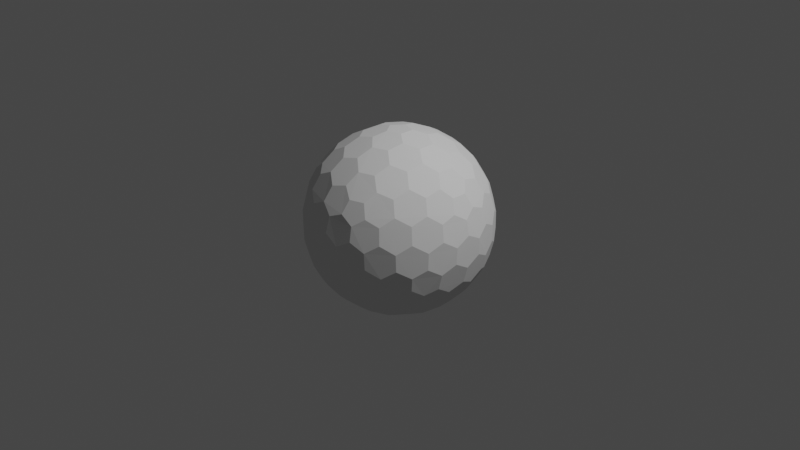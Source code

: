 # Source: shield.blend  (saved by Blender 3.4.6; exported with 4.5.12 LTS)
import bpy
from mathutils import Matrix  # noqa: F401  (used for matrix-valued properties, if any)

bpy.ops.wm.read_factory_settings(use_empty=True)
scene = bpy.context.scene
scene.name = 'Scene'

# ---- collections
col_collection = bpy.data.collections.new('Collection'); scene.collection.children.link(col_collection)

# ---- world
world_world = bpy.data.worlds.new('World'); scene.world = world_world
world_world.use_nodes = True; world_world.node_tree.nodes.clear()
_N = world_world.node_tree.nodes; _L = world_world.node_tree.links
n0 = _N.new('ShaderNodeOutputWorld'); n0.name = 'World Output'; n0.location = (300, 300)
n1 = _N.new('ShaderNodeBackground'); n1.name = 'Background'; n1.location = (10, 300)
n1.inputs[0].default_value = (0.05088, 0.05088, 0.05088, 1.0)
_L.new(n1.outputs[0], n0.inputs[0])
n0.is_active_output = True
world_world.color = (0.05088, 0.05088, 0.05088)
world_world.use_sun_shadow = False
world_world.sun_shadow_jitter_overblur = 0.0

# ---- cameras
cam_camera = bpy.data.cameras.new('Camera')
cam_camera.clip_end = 100.0
cam_camera.ortho_scale = 7.314

# ---- lights
light_light = bpy.data.lights.new('Light', 'POINT')
light_light.transmission_factor = 0.0
light_light.energy = 1000.0
light_light.shadow_soft_size = 0.1
light_light.shadow_maximum_resolution = 0.006
light_light.use_absolute_resolution = True

# ---- meshes
me_icosphere = bpy.data.meshes.new('Icosphere')
me_icosphere.from_pydata([(0.04127, -0.127, -0.9758), (0.7132, -0.4211, -0.533), (-0.108, -0.0785, -0.9758), (-0.108, 0.0785, -0.9758), (0.04127, 0.127, -0.9758), (0.7957, -0.4211, -0.3995), (-0.1546, -0.8869, -0.3995), (-0.8913, -0.127, -0.3995), (-0.3962, 0.8084, -0.3995), (0.6464, 0.6266, -0.3995), (0.7544, -0.5481, -0.317), (-0.2882, -0.8869, -0.317), (-0.9325, -9.662e-09, -0.317), (-0.2882, 0.8869, -0.317), (0.7544, 0.5481, -0.317), (0.3294, -0.7599, 0.533), (-0.6209, -0.5481, 0.533), (-0.7132, 0.4211, 0.533), (0.1801, 0.8084, 0.533), (0.8245, 0.0785, 0.533), (0.108, 0.0785, 0.9758), (0.3781, 0.08719, 0.9011), (0.6369, 0.08719, 0.7412), (0.2298, 0.1669, 0.9402), (0.1998, 0.3326, 0.9011), (0.5067, 0.1751, 0.8199), (0.4806, 0.3492, 0.7777), (0.3231, 0.4278, 0.8199), (0.2797, 0.5788, 0.7412), (0.7382, 0.1669, 0.626), (0.7166, 0.3326, 0.5817), (0.5888, 0.4278, 0.6556), (0.5378, 0.5788, 0.5817), (0.3869, 0.6505, 0.626), (0.3294, 0.7599, 0.533), (-0.04127, 0.127, 0.9758), (0.03391, 0.3865, 0.9011), (0.1139, 0.6327, 0.7412), (-0.08776, 0.2701, 0.9402), (-0.2546, 0.2928, 0.9011), (-0.009907, 0.536, 0.8199), (-0.1836, 0.565, 0.7777), (-0.307, 0.4394, 0.8199), (-0.464, 0.4449, 0.7412), (0.06935, 0.7536, 0.626), (-0.09491, 0.7844, 0.5817), (-0.2249, 0.6922, 0.6556), (-0.3843, 0.6903, 0.5817), (-0.4991, 0.5689, 0.626), (-0.6209, 0.5481, 0.533), (-0.1335, -2.328e-09, 0.9758), (-0.3571, 0.1517, 0.9011), (-0.5665, 0.3038, 0.7412), (-0.284, -7.567e-10, 0.9402), (-0.3571, -0.1517, 0.9011), (-0.5128, 0.1562, 0.8199), (-0.5941, 3.26e-09, 0.7777), (-0.5128, -0.1562, 0.8199), (-0.5665, -0.3038, 0.7412), (-0.6953, 0.2988, 0.626), (-0.7753, 0.1521, 0.5817), (-0.7278, -8.207e-09, 0.6556), (-0.7753, -0.1521, 0.5817), (-0.6953, -0.2988, 0.626), (-0.7132, -0.4211, 0.533), (-0.04127, -0.127, 0.9758), (-0.2546, -0.2928, 0.9011), (-0.464, -0.4449, 0.7412), (-0.08776, -0.2701, 0.9402), (0.03391, -0.3865, 0.9011), (-0.307, -0.4394, 0.8199), (-0.1836, -0.565, 0.7777), (-0.009907, -0.536, 0.8199), (0.1139, -0.6327, 0.7412), (-0.4991, -0.5689, 0.626), (-0.3843, -0.6903, 0.5817), (-0.2249, -0.6922, 0.6556), (-0.09491, -0.7844, 0.5817), (0.06935, -0.7536, 0.626), (0.1801, -0.8084, 0.533), (0.108, -0.0785, 0.9758), (0.1998, -0.3326, 0.9011), (0.2797, -0.5788, 0.7412), (0.2298, -0.1669, 0.9402), (0.3781, -0.08719, 0.9011), (0.3231, -0.4278, 0.8199), (0.4806, -0.3492, 0.7777), (0.5067, -0.1751, 0.8199), (0.6369, -0.08719, 0.7412), (0.3869, -0.6505, 0.626), (0.5378, -0.5788, 0.5817), (0.5888, -0.4278, 0.6556), (0.7166, -0.3326, 0.5817), (0.7382, -0.1669, 0.626), (0.8245, -0.0785, 0.533), (0.8913, 0.127, 0.3995), (0.9199, 0.2928, 0.1752), (0.8704, 0.4449, -0.08356), (0.8802, 0.2701, 0.342), (0.7908, 0.3865, 0.4333), (0.8706, 0.4394, 0.09203), (0.7777, 0.565, 0.1836), (0.7377, 0.536, 0.3578), (0.612, 0.6327, 0.4333), (0.7831, 0.5689, -0.1665), (0.6921, 0.6903, -0.08356), (0.687, 0.6922, 0.09203), (0.5627, 0.7844, 0.1752), (0.5289, 0.7536, 0.342), (0.3962, 0.8084, 0.3995), (0.1546, 0.8869, 0.3995), (0.005802, 0.9653, 0.1752), (-0.1541, 0.9653, -0.08356), (0.01511, 0.9206, 0.342), (-0.1232, 0.8716, 0.4333), (-0.1489, 0.9638, 0.09203), (-0.2971, 0.9142, 0.1836), (-0.2818, 0.8673, 0.3578), (-0.4126, 0.7775, 0.4333), (-0.2991, 0.9206, -0.1665), (-0.4427, 0.8716, -0.08356), (-0.446, 0.8673, 0.09203), (-0.5721, 0.7775, 0.1752), (-0.5533, 0.7359, 0.342), (-0.6464, 0.6266, 0.3995), (-0.7957, 0.4211, 0.3995), (-0.9163, 0.3038, 0.1752), (-0.9657, 0.1517, -0.08356), (-0.8709, 0.2988, 0.342), (-0.867, 0.1521, 0.4333), (-0.9626, 0.1562, 0.09203), (-0.9613, -1.825e-07, 0.1836), (-0.9119, -8.941e-08, 0.3578), (-0.867, -0.1521, 0.4333), (-0.968, -1.132e-07, -0.1665), (-0.9657, -0.1517, -0.08356), (-0.9626, -0.1562, 0.09203), (-0.9163, -0.3038, 0.1752), (-0.8709, -0.2988, 0.342), (-0.7957, -0.4211, 0.3995), (-0.6464, -0.6266, 0.3995), (-0.5721, -0.7775, 0.1752), (-0.4427, -0.8716, -0.08356), (-0.5533, -0.7359, 0.342), (-0.4126, -0.7775, 0.4333), (-0.446, -0.8673, 0.09203), (-0.2971, -0.9142, 0.1836), (-0.2818, -0.8673, 0.3578), (-0.1232, -0.8716, 0.4333), (-0.2991, -0.9206, -0.1665), (-0.1541, -0.9653, -0.08356), (-0.1489, -0.9638, 0.09203), (0.005802, -0.9653, 0.1752), (0.01511, -0.9206, 0.342), (0.1546, -0.8869, 0.3995), (0.3962, -0.8084, 0.3995), (0.5627, -0.7844, 0.1752), (0.6921, -0.6903, -0.08356), (0.5289, -0.7536, 0.342), (0.612, -0.6327, 0.4333), (0.687, -0.6922, 0.09203), (0.7777, -0.565, 0.1836), (0.7377, -0.536, 0.3578), (0.7908, -0.3865, 0.4333), (0.7831, -0.5689, -0.1665), (0.8704, -0.4449, -0.08356), (0.8706, -0.4394, 0.09203), (0.9199, -0.2928, 0.1752), (0.8802, -0.2701, 0.342), (0.8913, -0.127, 0.3995), (0.2882, 0.8869, 0.317), (0.4427, 0.8716, 0.08356), (0.5721, 0.7775, -0.1752), (0.2991, 0.9206, 0.1665), (0.1541, 0.9653, 0.08356), (0.446, 0.8673, -0.09203), (0.2971, 0.9142, -0.1836), (0.1489, 0.9638, -0.09203), (-0.005802, 0.9653, -0.1752), (0.5533, 0.7359, -0.342), (0.4126, 0.7775, -0.4333), (0.2818, 0.8673, -0.3578), (0.1232, 0.8716, -0.4333), (-0.01511, 0.9206, -0.342), (-0.1546, 0.8869, -0.3995), (-0.7544, 0.5481, 0.317), (-0.6921, 0.6903, 0.08356), (-0.5627, 0.7844, -0.1752), (-0.7831, 0.5689, 0.1665), (-0.8704, 0.4449, 0.08356), (-0.687, 0.6922, -0.09203), (-0.7777, 0.565, -0.1836), (-0.8706, 0.4394, -0.09203), (-0.9199, 0.2928, -0.1752), (-0.5289, 0.7536, -0.342), (-0.612, 0.6327, -0.4333), (-0.7377, 0.536, -0.3578), (-0.7908, 0.3865, -0.4333), (-0.8802, 0.2701, -0.342), (-0.8913, 0.127, -0.3995), (-0.7544, -0.5481, 0.317), (-0.8704, -0.4449, 0.08356), (-0.9199, -0.2928, -0.1752), (-0.7831, -0.5689, 0.1665), (-0.6921, -0.6903, 0.08356), (-0.8706, -0.4394, -0.09203), (-0.7777, -0.565, -0.1836), (-0.687, -0.6922, -0.09203), (-0.5627, -0.7844, -0.1752), (-0.8802, -0.2701, -0.342), (-0.7908, -0.3865, -0.4333), (-0.7377, -0.536, -0.3578), (-0.612, -0.6327, -0.4333), (-0.5289, -0.7536, -0.342), (-0.3962, -0.8084, -0.3995), (0.2882, -0.8869, 0.317), (0.1541, -0.9653, 0.08356), (-0.005802, -0.9653, -0.1752), (0.2991, -0.9206, 0.1665), (0.4427, -0.8716, 0.08356), (0.1489, -0.9638, -0.09203), (0.2971, -0.9142, -0.1836), (0.446, -0.8673, -0.09203), (0.5721, -0.7775, -0.1752), (-0.01511, -0.9206, -0.342), (0.1232, -0.8716, -0.4333), (0.2818, -0.8673, -0.3578), (0.4126, -0.7775, -0.4333), (0.5533, -0.7359, -0.342), (0.6464, -0.6266, -0.3995), (0.9325, 2.27e-09, 0.317), (0.9657, -0.1517, 0.08356), (0.9163, -0.3038, -0.1752), (0.968, 2.678e-09, 0.1665), (0.9657, 0.1517, 0.08356), (0.9626, -0.1562, -0.09203), (0.9613, 9.313e-09, -0.1836), (0.9626, 0.1562, -0.09203), (0.9163, 0.3038, -0.1752), (0.8709, -0.2988, -0.342), (0.867, -0.1521, -0.4333), (0.9119, 1.74e-08, -0.3578), (0.867, 0.1521, -0.4333), (0.8709, 0.2988, -0.342), (0.7957, 0.4211, -0.3995), (0.6209, 0.5481, -0.533), (0.464, 0.4449, -0.7412), (0.2546, 0.2928, -0.9011), (0.4991, 0.5689, -0.626), (0.3843, 0.6903, -0.5817), (0.307, 0.4394, -0.8199), (0.1836, 0.565, -0.7777), (0.2249, 0.6922, -0.6556), (0.09491, 0.7844, -0.5817), (0.08776, 0.2701, -0.9402), (-0.03391, 0.3865, -0.9011), (0.009907, 0.536, -0.8199), (-0.1139, 0.6327, -0.7412), (-0.06935, 0.7536, -0.626), (-0.1801, 0.8084, -0.533), (-0.3294, 0.7599, -0.533), (-0.2797, 0.5788, -0.7412), (-0.1998, 0.3326, -0.9011), (-0.3869, 0.6505, -0.626), (-0.5378, 0.5788, -0.5817), (-0.3231, 0.4278, -0.8199), (-0.4806, 0.3492, -0.7777), (-0.5888, 0.4278, -0.6556), (-0.7166, 0.3326, -0.5817), (-0.2298, 0.1669, -0.9402), (-0.3781, 0.08719, -0.9011), (-0.5067, 0.175, -0.8199), (-0.6369, 0.08719, -0.7412), (-0.7382, 0.1669, -0.626), (-0.8245, 0.0785, -0.533), (-0.8245, -0.0785, -0.533), (-0.6369, -0.08719, -0.7412), (-0.3781, -0.08719, -0.9011), (-0.7382, -0.1669, -0.626), (-0.7166, -0.3326, -0.5817), (-0.5067, -0.1751, -0.8199), (-0.4806, -0.3492, -0.7777), (-0.5888, -0.4278, -0.6556), (-0.5378, -0.5788, -0.5817), (-0.2298, -0.1669, -0.9402), (-0.1998, -0.3326, -0.9011), (-0.3231, -0.4278, -0.8199), (-0.2797, -0.5788, -0.7412), (-0.3869, -0.6505, -0.626), (-0.3294, -0.7599, -0.533), (0.7132, 0.4211, -0.533), (0.7753, 0.1521, -0.5817), (0.7753, -0.1521, -0.5817), (0.6953, 0.2988, -0.626), (0.5665, 0.3038, -0.7412), (0.7278, -3.026e-07, -0.6556), (0.5941, -5.249e-07, -0.7777), (0.5128, 0.1562, -0.8199), (0.3571, 0.1517, -0.9011), (0.6953, -0.2988, -0.626), (0.5665, -0.3038, -0.7412), (0.5128, -0.1562, -0.8199), (0.3571, -0.1517, -0.9011), (0.284, -2.274e-07, -0.9402), (0.1335, -1.35e-08, -0.9758), (-0.1801, -0.8084, -0.533), (-0.1139, -0.6327, -0.7412), (-0.03391, -0.3865, -0.9011), (-0.06935, -0.7536, -0.626), (0.09491, -0.7844, -0.5817), (0.009908, -0.536, -0.8199), (0.1836, -0.565, -0.7777), (0.2249, -0.6922, -0.6556), (0.3843, -0.6903, -0.5817), (0.08776, -0.2701, -0.9402), (0.2546, -0.2928, -0.9011), (0.307, -0.4394, -0.8199), (0.464, -0.4449, -0.7412), (0.4991, -0.5689, -0.626), (0.6209, -0.5481, -0.533)], [], [(2, 0, 314, 307, 285, 284), (1, 319, 318, 317, 300, 299), (5, 1, 299, 292, 240, 239), (3, 2, 284, 277, 270, 269), (4, 3, 269, 262, 255, 254), (0, 2, 3, 4, 304), (10, 5, 239, 232, 165, 164), (6, 305, 308, 309, 225, 224), (11, 6, 224, 217, 150, 149), (7, 275, 278, 279, 210, 209), (12, 7, 209, 202, 135, 134), (8, 260, 263, 264, 195, 194), (13, 8, 194, 187, 120, 119), (9, 245, 248, 249, 180, 179), (14, 9, 179, 172, 105, 104), (229, 319, 1, 5, 10), (244, 290, 245, 9, 14), (15, 155, 158, 159, 90, 89), (16, 140, 143, 144, 75, 74), (17, 125, 128, 129, 60, 59), (18, 110, 113, 114, 45, 44), (19, 95, 98, 99, 30, 29), (20, 80, 83, 84, 21, 23), (35, 20, 23, 24, 36, 38), (22, 29, 30, 31, 26, 25), (36, 24, 27, 28, 37, 40), (26, 31, 32, 33, 28, 27), (36, 40, 41, 42, 39, 38), (109, 170, 110, 18, 34), (50, 35, 38, 39, 51, 53), (37, 44, 45, 46, 41, 40), (51, 39, 42, 43, 52, 55), (37, 28, 33, 34, 18, 44), (21, 25, 26, 27, 24, 23), (41, 46, 47, 48, 43, 42), (51, 55, 56, 57, 54, 53), (124, 185, 125, 17, 49), (65, 50, 53, 54, 66, 68), (65, 80, 20, 35, 50), (52, 59, 60, 61, 56, 55), (66, 54, 57, 58, 67, 70), (52, 43, 48, 49, 17, 59), (56, 61, 62, 63, 58, 57), (66, 70, 71, 72, 69, 68), (139, 200, 140, 16, 64), (80, 65, 68, 69, 81, 83), (67, 74, 75, 76, 71, 70), (81, 69, 72, 73, 82, 85), (67, 58, 63, 64, 16, 74), (71, 76, 77, 78, 73, 72), (81, 85, 86, 87, 84, 83), (154, 215, 155, 15, 79), (82, 89, 90, 91, 86, 85), (82, 73, 78, 79, 15, 89), (22, 88, 93, 94, 19, 29), (86, 91, 92, 93, 88, 87), (96, 100, 101, 102, 99, 98), (21, 84, 87, 88, 22, 25), (95, 230, 233, 234, 96, 98), (97, 104, 105, 106, 101, 100), (101, 106, 107, 108, 103, 102), (111, 115, 116, 117, 114, 113), (30, 99, 102, 103, 32, 31), (110, 170, 173, 174, 111, 113), (112, 119, 120, 121, 116, 115), (32, 103, 108, 109, 34, 33), (116, 121, 122, 123, 118, 117), (126, 130, 131, 132, 129, 128), (45, 114, 117, 118, 47, 46), (125, 185, 188, 189, 126, 128), (127, 134, 135, 136, 131, 130), (47, 118, 123, 124, 49, 48), (131, 136, 137, 138, 133, 132), (141, 145, 146, 147, 144, 143), (60, 129, 132, 133, 62, 61), (140, 200, 203, 204, 141, 143), (142, 149, 150, 151, 146, 145), (62, 133, 138, 139, 64, 63), (146, 151, 152, 153, 148, 147), (156, 160, 161, 162, 159, 158), (75, 144, 147, 148, 77, 76), (155, 215, 218, 219, 156, 158), (157, 164, 165, 166, 161, 160), (77, 148, 153, 154, 79, 78), (161, 166, 167, 168, 163, 162), (171, 175, 176, 177, 174, 173), (90, 159, 162, 163, 92, 91), (169, 230, 95, 19, 94), (172, 179, 180, 181, 176, 175), (105, 172, 175, 171, 107, 106), (92, 163, 168, 169, 94, 93), (112, 178, 183, 184, 13, 119), (176, 181, 182, 183, 178, 177), (186, 190, 191, 192, 189, 188), (111, 174, 177, 178, 112, 115), (187, 194, 195, 196, 191, 190), (120, 187, 190, 186, 122, 121), (107, 171, 173, 170, 109, 108), (127, 193, 198, 199, 12, 134), (191, 196, 197, 198, 193, 192), (201, 205, 206, 207, 204, 203), (126, 189, 192, 193, 127, 130), (202, 209, 210, 211, 206, 205), (135, 202, 205, 201, 137, 136), (122, 186, 188, 185, 124, 123), (142, 208, 213, 214, 11, 149), (206, 211, 212, 213, 208, 207), (216, 220, 221, 222, 219, 218), (141, 204, 207, 208, 142, 145), (217, 224, 225, 226, 221, 220), (150, 217, 220, 216, 152, 151), (137, 201, 203, 200, 139, 138), (157, 223, 228, 229, 10, 164), (221, 226, 227, 228, 223, 222), (231, 235, 236, 237, 234, 233), (156, 219, 222, 223, 157, 160), (232, 239, 240, 241, 236, 235), (165, 232, 235, 231, 167, 166), (152, 216, 218, 215, 154, 153), (97, 238, 243, 244, 14, 104), (236, 241, 242, 243, 238, 237), (246, 250, 251, 252, 249, 248), (96, 234, 237, 238, 97, 100), (245, 290, 293, 294, 246, 248), (247, 254, 255, 256, 251, 250), (167, 231, 233, 230, 169, 168), (251, 256, 257, 258, 253, 252), (261, 265, 266, 267, 264, 263), (180, 249, 252, 253, 182, 181), (259, 260, 8, 13, 184), (262, 269, 270, 271, 266, 265), (255, 262, 265, 261, 257, 256), (182, 253, 258, 259, 184, 183), (197, 268, 273, 274, 199, 198), (266, 271, 272, 273, 268, 267), (276, 280, 281, 282, 279, 278), (195, 264, 267, 268, 197, 196), (274, 275, 7, 12, 199), (277, 284, 285, 286, 281, 280), (270, 277, 280, 276, 272, 271), (257, 261, 263, 260, 259, 258), (212, 283, 288, 289, 214, 213), (281, 286, 287, 288, 283, 282), (291, 295, 296, 297, 294, 293), (210, 279, 282, 283, 212, 211), (289, 305, 6, 11, 214), (292, 299, 300, 301, 296, 295), (240, 292, 295, 291, 242, 241), (272, 276, 278, 275, 274, 273), (247, 298, 303, 304, 4, 254), (296, 301, 302, 303, 298, 297), (306, 310, 311, 312, 309, 308), (246, 294, 297, 298, 247, 250), (307, 314, 315, 316, 311, 310), (285, 307, 310, 306, 287, 286), (242, 291, 293, 290, 244, 243), (302, 315, 314, 0, 304, 303), (300, 317, 316, 315, 302, 301), (311, 316, 317, 318, 313, 312), (227, 313, 318, 319, 229, 228), (225, 309, 312, 313, 227, 226), (287, 306, 308, 305, 289, 288)])
_uv = me_icosphere.uv_layers.new(name='UVMap')
_uv.uv.foreach_set('vector', [0.3085, 0.9656, 0.5688, 0.8153, 0.5688, 0.5147, 0.3085, 0.3644, 0.04816, 0.5147, 0.04816, 0.8153, 0.3085, 0.9656, 0.5688, 0.8153, 0.5688, 0.5147, 0.3085, 0.3644, 0.04816, 0.5147, 0.04816, 0.8153, 0.3085, 0.9656, 0.5688, 0.8153, 0.5688, 0.5147, 0.3085, 0.3644, 0.04816, 0.5147, 0.04816, 0.8153, 0.3085, 0.9656, 0.5688, 0.8153, 0.5688, 0.5147, 0.3085, 0.3644, 0.04816, 0.5147, 0.04816, 0.8153, 0.3085, 0.9656, 0.5688, 0.8153, 0.5688, 0.5147, 0.3085, 0.3644, 0.04816, 0.5147, 0.04816, 0.8153, 0.4353, 0.3494, 0.7003, 0.5457, 0.9689, 0.3542, 0.8698, 0.03963, 0.54, 0.03668, 0.3085, 0.9656, 0.5688, 0.8153, 0.5688, 0.5147, 0.3085, 0.3644, 0.04816, 0.5147, 0.04816, 0.8153, 0.3085, 0.9656, 0.5688, 0.8153, 0.5688, 0.5147, 0.3085, 0.3644, 0.04816, 0.5147, 0.04816, 0.8153, 0.3085, 0.9656, 0.5688, 0.8153, 0.5688, 0.5147, 0.3085, 0.3644, 0.04816, 0.5147, 0.04816, 0.8153, 0.3085, 0.9656, 0.5688, 0.8153, 0.5688, 0.5147, 0.3085, 0.3644, 0.04816, 0.5147, 0.04816, 0.8153, 0.3085, 0.9656, 0.5688, 0.8153, 0.5688, 0.5147, 0.3085, 0.3644, 0.04816, 0.5147, 0.04816, 0.8153, 0.3085, 0.9656, 0.5688, 0.8153, 0.5688, 0.5147, 0.3085, 0.3644, 0.04816, 0.5147, 0.04816, 0.8153, 0.3085, 0.9656, 0.5688, 0.8153, 0.5688, 0.5147, 0.3085, 0.3644, 0.04816, 0.5147, 0.04816, 0.8153, 0.3085, 0.9656, 0.5688, 0.8153, 0.5688, 0.5147, 0.3085, 0.3644, 0.04816, 0.5147, 0.04816, 0.8153, 0.3085, 0.9656, 0.5688, 0.8153, 0.5688, 0.5147, 0.3085, 0.3644, 0.04816, 0.5147, 0.04816, 0.8153, 0.4353, 0.3494, 0.7003, 0.5457, 0.9689, 0.3542, 0.8698, 0.03963, 0.54, 0.03668, 0.4353, 0.3494, 0.7003, 0.5457, 0.9689, 0.3542, 0.8698, 0.03963, 0.54, 0.03668, 0.3085, 0.9656, 0.5688, 0.8153, 0.5688, 0.5147, 0.3085, 0.3644, 0.04816, 0.5147, 0.04816, 0.8153, 0.3085, 0.9656, 0.5688, 0.8153, 0.5688, 0.5147, 0.3085, 0.3644, 0.04816, 0.5147, 0.04816, 0.8153, 0.3085, 0.9656, 0.5688, 0.8153, 0.5688, 0.5147, 0.3085, 0.3644, 0.04816, 0.5147, 0.04816, 0.8153, 0.3085, 0.9656, 0.5688, 0.8153, 0.5688, 0.5147, 0.3085, 0.3644, 0.04816, 0.5147, 0.04816, 0.8153, 0.3085, 0.9656, 0.5688, 0.8153, 0.5688, 0.5147, 0.3085, 0.3644, 0.04816, 0.5147, 0.04816, 0.8153, 0.3085, 0.9656, 0.5688, 0.8153, 0.5688, 0.5147, 0.3085, 0.3644, 0.04816, 0.5147, 0.04816, 0.8153, 0.3085, 0.9656, 0.5688, 0.8153, 0.5688, 0.5147, 0.3085, 0.3644, 0.04816, 0.5147, 0.04816, 0.8153, 0.3085, 0.9656, 0.5688, 0.8153, 0.5688, 0.5147, 0.3085, 0.3644, 0.04816, 0.5147, 0.04816, 0.8153, 0.3085, 0.9656, 0.5688, 0.8153, 0.5688, 0.5147, 0.3085, 0.3644, 0.04816, 0.5147, 0.04816, 0.8153, 0.3085, 0.9656, 0.5688, 0.8153, 0.5688, 0.5147, 0.3085, 0.3644, 0.04816, 0.5147, 0.04816, 0.8153, 0.3085, 0.9656, 0.5688, 0.8153, 0.5688, 0.5147, 0.3085, 0.3644, 0.04816, 0.5147, 0.04816, 0.8153, 0.4353, 0.3494, 0.7003, 0.5457, 0.9689, 0.3542, 0.8698, 0.03963, 0.54, 0.03668, 0.3085, 0.9656, 0.5688, 0.8153, 0.5688, 0.5147, 0.3085, 0.3644, 0.04816, 0.5147, 0.04816, 0.8153, 0.3085, 0.9656, 0.5688, 0.8153, 0.5688, 0.5147, 0.3085, 0.3644, 0.04816, 0.5147, 0.04816, 0.8153, 0.3085, 0.9656, 0.5688, 0.8153, 0.5688, 0.5147, 0.3085, 0.3644, 0.04816, 0.5147, 0.04816, 0.8153, 0.3085, 0.9656, 0.5688, 0.8153, 0.5688, 0.5147, 0.3085, 0.3644, 0.04816, 0.5147, 0.04816, 0.8153, 0.3085, 0.9656, 0.5688, 0.8153, 0.5688, 0.5147, 0.3085, 0.3644, 0.04816, 0.5147, 0.04816, 0.8153, 0.3085, 0.9656, 0.5688, 0.8153, 0.5688, 0.5147, 0.3085, 0.3644, 0.04816, 0.5147, 0.04816, 0.8153, 0.3085, 0.9656, 0.5688, 0.8153, 0.5688, 0.5147, 0.3085, 0.3644, 0.04816, 0.5147, 0.04816, 0.8153, 0.4353, 0.3494, 0.7003, 0.5457, 0.9689, 0.3542, 0.8698, 0.03963, 0.54, 0.03668, 0.3085, 0.9656, 0.5688, 0.8153, 0.5688, 0.5147, 0.3085, 0.3644, 0.04816, 0.5147, 0.04816, 0.8153, 0.4353, 0.3494, 0.7003, 0.5457, 0.9689, 0.3542, 0.8698, 0.03963, 0.54, 0.03668, 0.3085, 0.9656, 0.5688, 0.8153, 0.5688, 0.5147, 0.3085, 0.3644, 0.04816, 0.5147, 0.04816, 0.8153, 0.3085, 0.9656, 0.5688, 0.8153, 0.5688, 0.5147, 0.3085, 0.3644, 0.04816, 0.5147, 0.04816, 0.8153, 0.3085, 0.9656, 0.5688, 0.8153, 0.5688, 0.5147, 0.3085, 0.3644, 0.04816, 0.5147, 0.04816, 0.8153, 0.3085, 0.9656, 0.5688, 0.8153, 0.5688, 0.5147, 0.3085, 0.3644, 0.04816, 0.5147, 0.04816, 0.8153, 0.3085, 0.9656, 0.5688, 0.8153, 0.5688, 0.5147, 0.3085, 0.3644, 0.04816, 0.5147, 0.04816, 0.8153, 0.4353, 0.3494, 0.7003, 0.5457, 0.9689, 0.3542, 0.8698, 0.03963, 0.54, 0.03668, 0.3085, 0.9656, 0.5688, 0.8153, 0.5688, 0.5147, 0.3085, 0.3644, 0.04816, 0.5147, 0.04816, 0.8153, 0.3085, 0.9656, 0.5688, 0.8153, 0.5688, 0.5147, 0.3085, 0.3644, 0.04816, 0.5147, 0.04816, 0.8153, 0.3085, 0.9656, 0.5688, 0.8153, 0.5688, 0.5147, 0.3085, 0.3644, 0.04816, 0.5147, 0.04816, 0.8153, 0.3085, 0.9656, 0.5688, 0.8153, 0.5688, 0.5147, 0.3085, 0.3644, 0.04816, 0.5147, 0.04816, 0.8153, 0.3085, 0.9656, 0.5688, 0.8153, 0.5688, 0.5147, 0.3085, 0.3644, 0.04816, 0.5147, 0.04816, 0.8153, 0.3085, 0.9656, 0.5688, 0.8153, 0.5688, 0.5147, 0.3085, 0.3644, 0.04816, 0.5147, 0.04816, 0.8153, 0.4353, 0.3494, 0.7003, 0.5457, 0.9689, 0.3542, 0.8698, 0.03963, 0.54, 0.03668, 0.3085, 0.9656, 0.5688, 0.8153, 0.5688, 0.5147, 0.3085, 0.3644, 0.04816, 0.5147, 0.04816, 0.8153, 0.3085, 0.9656, 0.5688, 0.8153, 0.5688, 0.5147, 0.3085, 0.3644, 0.04816, 0.5147, 0.04816, 0.8153, 0.3085, 0.9656, 0.5688, 0.8153, 0.5688, 0.5147, 0.3085, 0.3644, 0.04816, 0.5147, 0.04816, 0.8153, 0.3085, 0.9656, 0.5688, 0.8153, 0.5688, 0.5147, 0.3085, 0.3644, 0.04816, 0.5147, 0.04816, 0.8153, 0.3085, 0.9656, 0.5688, 0.8153, 0.5688, 0.5147, 0.3085, 0.3644, 0.04816, 0.5147, 0.04816, 0.8153, 0.3085, 0.9656, 0.5688, 0.8153, 0.5688, 0.5147, 0.3085, 0.3644, 0.04816, 0.5147, 0.04816, 0.8153, 0.3085, 0.9656, 0.5688, 0.8153, 0.5688, 0.5147, 0.3085, 0.3644, 0.04816, 0.5147, 0.04816, 0.8153, 0.3085, 0.9656, 0.5688, 0.8153, 0.5688, 0.5147, 0.3085, 0.3644, 0.04816, 0.5147, 0.04816, 0.8153, 0.3085, 0.9656, 0.5688, 0.8153, 0.5688, 0.5147, 0.3085, 0.3644, 0.04816, 0.5147, 0.04816, 0.8153, 0.3085, 0.9656, 0.5688, 0.8153, 0.5688, 0.5147, 0.3085, 0.3644, 0.04816, 0.5147, 0.04816, 0.8153, 0.3085, 0.9656, 0.5688, 0.8153, 0.5688, 0.5147, 0.3085, 0.3644, 0.04816, 0.5147, 0.04816, 0.8153, 0.3085, 0.9656, 0.5688, 0.8153, 0.5688, 0.5147, 0.3085, 0.3644, 0.04816, 0.5147, 0.04816, 0.8153, 0.3085, 0.9656, 0.5688, 0.8153, 0.5688, 0.5147, 0.3085, 0.3644, 0.04816, 0.5147, 0.04816, 0.8153, 0.3085, 0.9656, 0.5688, 0.8153, 0.5688, 0.5147, 0.3085, 0.3644, 0.04816, 0.5147, 0.04816, 0.8153, 0.3085, 0.9656, 0.5688, 0.8153, 0.5688, 0.5147, 0.3085, 0.3644, 0.04816, 0.5147, 0.04816, 0.8153, 0.3085, 0.9656, 0.5688, 0.8153, 0.5688, 0.5147, 0.3085, 0.3644, 0.04816, 0.5147, 0.04816, 0.8153, 0.3085, 0.9656, 0.5688, 0.8153, 0.5688, 0.5147, 0.3085, 0.3644, 0.04816, 0.5147, 0.04816, 0.8153, 0.3085, 0.9656, 0.5688, 0.8153, 0.5688, 0.5147, 0.3085, 0.3644, 0.04816, 0.5147, 0.04816, 0.8153, 0.3085, 0.9656, 0.5688, 0.8153, 0.5688, 0.5147, 0.3085, 0.3644, 0.04816, 0.5147, 0.04816, 0.8153, 0.3085, 0.9656, 0.5688, 0.8153, 0.5688, 0.5147, 0.3085, 0.3644, 0.04816, 0.5147, 0.04816, 0.8153, 0.3085, 0.9656, 0.5688, 0.8153, 0.5688, 0.5147, 0.3085, 0.3644, 0.04816, 0.5147, 0.04816, 0.8153, 0.3085, 0.9656, 0.5688, 0.8153, 0.5688, 0.5147, 0.3085, 0.3644, 0.04816, 0.5147, 0.04816, 0.8153, 0.3085, 0.9656, 0.5688, 0.8153, 0.5688, 0.5147, 0.3085, 0.3644, 0.04816, 0.5147, 0.04816, 0.8153, 0.3085, 0.9656, 0.5688, 0.8153, 0.5688, 0.5147, 0.3085, 0.3644, 0.04816, 0.5147, 0.04816, 0.8153, 0.3085, 0.9656, 0.5688, 0.8153, 0.5688, 0.5147, 0.3085, 0.3644, 0.04816, 0.5147, 0.04816, 0.8153, 0.3085, 0.9656, 0.5688, 0.8153, 0.5688, 0.5147, 0.3085, 0.3644, 0.04816, 0.5147, 0.04816, 0.8153, 0.3085, 0.9656, 0.5688, 0.8153, 0.5688, 0.5147, 0.3085, 0.3644, 0.04816, 0.5147, 0.04816, 0.8153, 0.3085, 0.9656, 0.5688, 0.8153, 0.5688, 0.5147, 0.3085, 0.3644, 0.04816, 0.5147, 0.04816, 0.8153, 0.3085, 0.9656, 0.5688, 0.8153, 0.5688, 0.5147, 0.3085, 0.3644, 0.04816, 0.5147, 0.04816, 0.8153, 0.3085, 0.9656, 0.5688, 0.8153, 0.5688, 0.5147, 0.3085, 0.3644, 0.04816, 0.5147, 0.04816, 0.8153, 0.3085, 0.9656, 0.5688, 0.8153, 0.5688, 0.5147, 0.3085, 0.3644, 0.04816, 0.5147, 0.04816, 0.8153, 0.3085, 0.9656, 0.5688, 0.8153, 0.5688, 0.5147, 0.3085, 0.3644, 0.04816, 0.5147, 0.04816, 0.8153, 0.3085, 0.9656, 0.5688, 0.8153, 0.5688, 0.5147, 0.3085, 0.3644, 0.04816, 0.5147, 0.04816, 0.8153, 0.3085, 0.9656, 0.5688, 0.8153, 0.5688, 0.5147, 0.3085, 0.3644, 0.04816, 0.5147, 0.04816, 0.8153, 0.3085, 0.9656, 0.5688, 0.8153, 0.5688, 0.5147, 0.3085, 0.3644, 0.04816, 0.5147, 0.04816, 0.8153, 0.4353, 0.3494, 0.7003, 0.5457, 0.9689, 0.3542, 0.8698, 0.03963, 0.54, 0.03668, 0.3085, 0.9656, 0.5688, 0.8153, 0.5688, 0.5147, 0.3085, 0.3644, 0.04816, 0.5147, 0.04816, 0.8153, 0.3085, 0.9656, 0.5688, 0.8153, 0.5688, 0.5147, 0.3085, 0.3644, 0.04816, 0.5147, 0.04816, 0.8153, 0.3085, 0.9656, 0.5688, 0.8153, 0.5688, 0.5147, 0.3085, 0.3644, 0.04816, 0.5147, 0.04816, 0.8153, 0.3085, 0.9656, 0.5688, 0.8153, 0.5688, 0.5147, 0.3085, 0.3644, 0.04816, 0.5147, 0.04816, 0.8153, 0.3085, 0.9656, 0.5688, 0.8153, 0.5688, 0.5147, 0.3085, 0.3644, 0.04816, 0.5147, 0.04816, 0.8153, 0.3085, 0.9656, 0.5688, 0.8153, 0.5688, 0.5147, 0.3085, 0.3644, 0.04816, 0.5147, 0.04816, 0.8153, 0.3085, 0.9656, 0.5688, 0.8153, 0.5688, 0.5147, 0.3085, 0.3644, 0.04816, 0.5147, 0.04816, 0.8153, 0.3085, 0.9656, 0.5688, 0.8153, 0.5688, 0.5147, 0.3085, 0.3644, 0.04816, 0.5147, 0.04816, 0.8153, 0.3085, 0.9656, 0.5688, 0.8153, 0.5688, 0.5147, 0.3085, 0.3644, 0.04816, 0.5147, 0.04816, 0.8153, 0.3085, 0.9656, 0.5688, 0.8153, 0.5688, 0.5147, 0.3085, 0.3644, 0.04816, 0.5147, 0.04816, 0.8153, 0.3085, 0.9656, 0.5688, 0.8153, 0.5688, 0.5147, 0.3085, 0.3644, 0.04816, 0.5147, 0.04816, 0.8153, 0.3085, 0.9656, 0.5688, 0.8153, 0.5688, 0.5147, 0.3085, 0.3644, 0.04816, 0.5147, 0.04816, 0.8153, 0.3085, 0.9656, 0.5688, 0.8153, 0.5688, 0.5147, 0.3085, 0.3644, 0.04816, 0.5147, 0.04816, 0.8153, 0.3085, 0.9656, 0.5688, 0.8153, 0.5688, 0.5147, 0.3085, 0.3644, 0.04816, 0.5147, 0.04816, 0.8153, 0.3085, 0.9656, 0.5688, 0.8153, 0.5688, 0.5147, 0.3085, 0.3644, 0.04816, 0.5147, 0.04816, 0.8153, 0.3085, 0.9656, 0.5688, 0.8153, 0.5688, 0.5147, 0.3085, 0.3644, 0.04816, 0.5147, 0.04816, 0.8153, 0.3085, 0.9656, 0.5688, 0.8153, 0.5688, 0.5147, 0.3085, 0.3644, 0.04816, 0.5147, 0.04816, 0.8153, 0.3085, 0.9656, 0.5688, 0.8153, 0.5688, 0.5147, 0.3085, 0.3644, 0.04816, 0.5147, 0.04816, 0.8153, 0.3085, 0.9656, 0.5688, 0.8153, 0.5688, 0.5147, 0.3085, 0.3644, 0.04816, 0.5147, 0.04816, 0.8153, 0.3085, 0.9656, 0.5688, 0.8153, 0.5688, 0.5147, 0.3085, 0.3644, 0.04816, 0.5147, 0.04816, 0.8153, 0.3085, 0.9656, 0.5688, 0.8153, 0.5688, 0.5147, 0.3085, 0.3644, 0.04816, 0.5147, 0.04816, 0.8153, 0.3085, 0.9656, 0.5688, 0.8153, 0.5688, 0.5147, 0.3085, 0.3644, 0.04816, 0.5147, 0.04816, 0.8153, 0.3085, 0.9656, 0.5688, 0.8153, 0.5688, 0.5147, 0.3085, 0.3644, 0.04816, 0.5147, 0.04816, 0.8153, 0.3085, 0.9656, 0.5688, 0.8153, 0.5688, 0.5147, 0.3085, 0.3644, 0.04816, 0.5147, 0.04816, 0.8153, 0.3085, 0.9656, 0.5688, 0.8153, 0.5688, 0.5147, 0.3085, 0.3644, 0.04816, 0.5147, 0.04816, 0.8153, 0.3085, 0.9656, 0.5688, 0.8153, 0.5688, 0.5147, 0.3085, 0.3644, 0.04816, 0.5147, 0.04816, 0.8153, 0.3085, 0.9656, 0.5688, 0.8153, 0.5688, 0.5147, 0.3085, 0.3644, 0.04816, 0.5147, 0.04816, 0.8153, 0.3085, 0.9656, 0.5688, 0.8153, 0.5688, 0.5147, 0.3085, 0.3644, 0.04816, 0.5147, 0.04816, 0.8153, 0.3085, 0.9656, 0.5688, 0.8153, 0.5688, 0.5147, 0.3085, 0.3644, 0.04816, 0.5147, 0.04816, 0.8153, 0.3085, 0.9656, 0.5688, 0.8153, 0.5688, 0.5147, 0.3085, 0.3644, 0.04816, 0.5147, 0.04816, 0.8153, 0.3085, 0.9656, 0.5688, 0.8153, 0.5688, 0.5147, 0.3085, 0.3644, 0.04816, 0.5147, 0.04816, 0.8153, 0.3085, 0.9656, 0.5688, 0.8153, 0.5688, 0.5147, 0.3085, 0.3644, 0.04816, 0.5147, 0.04816, 0.8153, 0.3085, 0.9656, 0.5688, 0.8153, 0.5688, 0.5147, 0.3085, 0.3644, 0.04816, 0.5147, 0.04816, 0.8153, 0.3085, 0.9656, 0.5688, 0.8153, 0.5688, 0.5147, 0.3085, 0.3644, 0.04816, 0.5147, 0.04816, 0.8153, 0.3085, 0.9656, 0.5688, 0.8153, 0.5688, 0.5147, 0.3085, 0.3644, 0.04816, 0.5147, 0.04816, 0.8153, 0.3085, 0.9656, 0.5688, 0.8153, 0.5688, 0.5147, 0.3085, 0.3644, 0.04816, 0.5147, 0.04816, 0.8153, 0.3085, 0.9656, 0.5688, 0.8153, 0.5688, 0.5147, 0.3085, 0.3644, 0.04816, 0.5147, 0.04816, 0.8153, 0.3085, 0.9656, 0.5688, 0.8153, 0.5688, 0.5147, 0.3085, 0.3644, 0.04816, 0.5147, 0.04816, 0.8153, 0.3085, 0.9656, 0.5688, 0.8153, 0.5688, 0.5147, 0.3085, 0.3644, 0.04816, 0.5147, 0.04816, 0.8153, 0.3085, 0.9656, 0.5688, 0.8153, 0.5688, 0.5147, 0.3085, 0.3644, 0.04816, 0.5147, 0.04816, 0.8153, 0.3085, 0.9656, 0.5688, 0.8153, 0.5688, 0.5147, 0.3085, 0.3644, 0.04816, 0.5147, 0.04816, 0.8153, 0.4353, 0.3494, 0.7003, 0.5457, 0.9689, 0.3542, 0.8698, 0.03963, 0.54, 0.03668, 0.3085, 0.9656, 0.5688, 0.8153, 0.5688, 0.5147, 0.3085, 0.3644, 0.04816, 0.5147, 0.04816, 0.8153, 0.3085, 0.9656, 0.5688, 0.8153, 0.5688, 0.5147, 0.3085, 0.3644, 0.04816, 0.5147, 0.04816, 0.8153, 0.3085, 0.9656, 0.5688, 0.8153, 0.5688, 0.5147, 0.3085, 0.3644, 0.04816, 0.5147, 0.04816, 0.8153, 0.3085, 0.9656, 0.5688, 0.8153, 0.5688, 0.5147, 0.3085, 0.3644, 0.04816, 0.5147, 0.04816, 0.8153, 0.3085, 0.9656, 0.5688, 0.8153, 0.5688, 0.5147, 0.3085, 0.3644, 0.04816, 0.5147, 0.04816, 0.8153, 0.3085, 0.9656, 0.5688, 0.8153, 0.5688, 0.5147, 0.3085, 0.3644, 0.04816, 0.5147, 0.04816, 0.8153, 0.3085, 0.9656, 0.5688, 0.8153, 0.5688, 0.5147, 0.3085, 0.3644, 0.04816, 0.5147, 0.04816, 0.8153, 0.4353, 0.3494, 0.7003, 0.5457, 0.9689, 0.3542, 0.8698, 0.03963, 0.54, 0.03668, 0.3085, 0.9656, 0.5688, 0.8153, 0.5688, 0.5147, 0.3085, 0.3644, 0.04816, 0.5147, 0.04816, 0.8153, 0.3085, 0.9656, 0.5688, 0.8153, 0.5688, 0.5147, 0.3085, 0.3644, 0.04816, 0.5147, 0.04816, 0.8153, 0.3085, 0.9656, 0.5688, 0.8153, 0.5688, 0.5147, 0.3085, 0.3644, 0.04816, 0.5147, 0.04816, 0.8153, 0.3085, 0.9656, 0.5688, 0.8153, 0.5688, 0.5147, 0.3085, 0.3644, 0.04816, 0.5147, 0.04816, 0.8153, 0.3085, 0.9656, 0.5688, 0.8153, 0.5688, 0.5147, 0.3085, 0.3644, 0.04816, 0.5147, 0.04816, 0.8153, 0.3085, 0.9656, 0.5688, 0.8153, 0.5688, 0.5147, 0.3085, 0.3644, 0.04816, 0.5147, 0.04816, 0.8153, 0.3085, 0.9656, 0.5688, 0.8153, 0.5688, 0.5147, 0.3085, 0.3644, 0.04816, 0.5147, 0.04816, 0.8153, 0.4353, 0.3494, 0.7003, 0.5457, 0.9689, 0.3542, 0.8698, 0.03963, 0.54, 0.03668, 0.3085, 0.9656, 0.5688, 0.8153, 0.5688, 0.5147, 0.3085, 0.3644, 0.04816, 0.5147, 0.04816, 0.8153, 0.3085, 0.9656, 0.5688, 0.8153, 0.5688, 0.5147, 0.3085, 0.3644, 0.04816, 0.5147, 0.04816, 0.8153, 0.3085, 0.9656, 0.5688, 0.8153, 0.5688, 0.5147, 0.3085, 0.3644, 0.04816, 0.5147, 0.04816, 0.8153, 0.3085, 0.9656, 0.5688, 0.8153, 0.5688, 0.5147, 0.3085, 0.3644, 0.04816, 0.5147, 0.04816, 0.8153, 0.3085, 0.9656, 0.5688, 0.8153, 0.5688, 0.5147, 0.3085, 0.3644, 0.04816, 0.5147, 0.04816, 0.8153, 0.3085, 0.9656, 0.5688, 0.8153, 0.5688, 0.5147, 0.3085, 0.3644, 0.04816, 0.5147, 0.04816, 0.8153, 0.3085, 0.9656, 0.5688, 0.8153, 0.5688, 0.5147, 0.3085, 0.3644, 0.04816, 0.5147, 0.04816, 0.8153, 0.3085, 0.9656, 0.5688, 0.8153, 0.5688, 0.5147, 0.3085, 0.3644, 0.04816, 0.5147, 0.04816, 0.8153, 0.3085, 0.9656, 0.5688, 0.8153, 0.5688, 0.5147, 0.3085, 0.3644, 0.04816, 0.5147, 0.04816, 0.8153, 0.3085, 0.9656, 0.5688, 0.8153, 0.5688, 0.5147, 0.3085, 0.3644, 0.04816, 0.5147, 0.04816, 0.8153, 0.3085, 0.9656, 0.5688, 0.8153, 0.5688, 0.5147, 0.3085, 0.3644, 0.04816, 0.5147, 0.04816, 0.8153, 0.3085, 0.9656, 0.5688, 0.8153, 0.5688, 0.5147, 0.3085, 0.3644, 0.04816, 0.5147, 0.04816, 0.8153, 0.3085, 0.9656, 0.5688, 0.8153, 0.5688, 0.5147, 0.3085, 0.3644, 0.04816, 0.5147, 0.04816, 0.8153, 0.3085, 0.9656, 0.5688, 0.8153, 0.5688, 0.5147, 0.3085, 0.3644, 0.04816, 0.5147, 0.04816, 0.8153, 0.3085, 0.9656, 0.5688, 0.8153, 0.5688, 0.5147, 0.3085, 0.3644, 0.04816, 0.5147, 0.04816, 0.8153, 0.3085, 0.9656, 0.5688, 0.8153, 0.5688, 0.5147, 0.3085, 0.3644, 0.04816, 0.5147, 0.04816, 0.8153])
me_icosphere.update()

# ---- objects
ob_light = bpy.data.objects.new('Light', light_light)
ob_camera = bpy.data.objects.new('Camera', cam_camera)
ob_icosphere = bpy.data.objects.new('Icosphere', me_icosphere)

# ---- transforms, parenting, visibility, modifiers, constraints
ob_light.location = (4.076, 1.005, 5.904)
ob_light.rotation_euler = (0.6503, 0.05522, 1.866)
ob_light.lock_rotations_4d = False
ob_light.empty_display_type = 'ARROWS'
ob_light.color = (0.0, 0.0, 0.0, 0.0)
ob_light.lineart.crease_threshold = 0.0
ob_camera.location = (7.359, -6.926, 4.958)
ob_camera.rotation_euler = (1.109, 0.0, 0.8149)
ob_camera.lock_rotations_4d = False
ob_camera.empty_display_type = 'ARROWS'
ob_camera.color = (0.0, 0.0, 0.0, 0.0)
ob_camera.display_type = 'WIRE'
ob_camera.lineart.crease_threshold = 0.0
ob_icosphere.location = (0.0, 0.0, 0.0)

# ---- collection membership
col_collection.objects.link(ob_light)
col_collection.objects.link(ob_camera)
col_collection.objects.link(ob_icosphere)

# ---- scene / render settings (as saved in the file)
scene.camera = ob_camera
scene.frame_start = 1; scene.frame_end = 250; scene.frame_set(2)
scene.render.engine = 'BLENDER_EEVEE_NEXT'
scene.cycles.sampling_pattern = 'TABULATED_SOBOL'
scene.cycles.use_light_tree = False
scene.view_settings.view_transform = 'Filmic'
bpy.context.view_layer.update()
